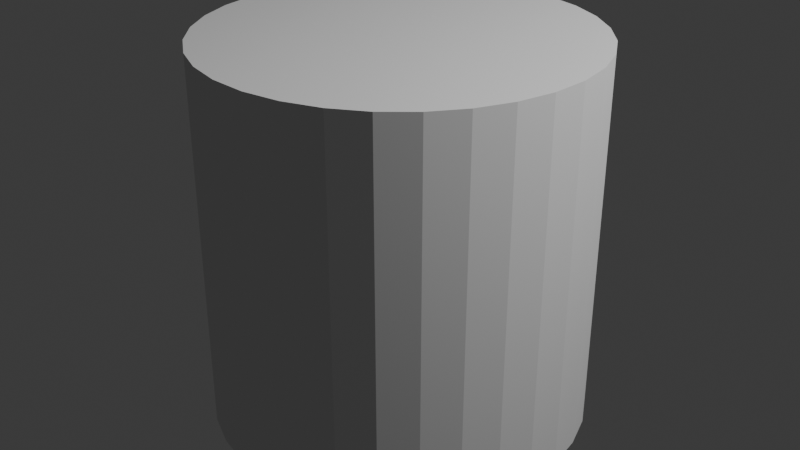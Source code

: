 # Source: ToiletRoll.blend  (saved by Blender 4.5.90; exported with 4.5.12 LTS)
import bpy
from mathutils import Matrix  # noqa: F401  (used for matrix-valued properties, if any)

bpy.ops.wm.read_factory_settings(use_empty=True)
scene = bpy.context.scene
scene.name = 'Scene'

# ---- collections
col_collection = bpy.data.collections.new('Collection'); scene.collection.children.link(col_collection)

# ---- world
world_world = bpy.data.worlds.new('World'); scene.world = world_world
world_world.use_nodes = True; world_world.node_tree.nodes.clear()
_N = world_world.node_tree.nodes; _L = world_world.node_tree.links
n0 = _N.new('ShaderNodeOutputWorld'); n0.name = 'World Output'; n0.location = (200, 100)
n1 = _N.new('ShaderNodeBackground'); n1.name = 'Background'; n1.location = (-200, 100)
n1.inputs[0].default_value = (0.05088, 0.05088, 0.05088, 1.0)
_L.new(n1.outputs[0], n0.inputs[0])
n0.is_active_output = True
world_world.color = (0.05088, 0.05088, 0.05088)
world_world.sun_shadow_jitter_overblur = 0.0

# ---- lights
light_light = bpy.data.lights.new('Light', 'POINT')
light_light.energy = 1000.0
light_light.shadow_soft_size = 0.1

# ---- meshes
me_cylinder = bpy.data.meshes.new('Cylinder')
me_cylinder.from_pydata([(0.0, 1.0, -1.0), (0.0, 1.0, 1.0), (0.1951, 0.9808, -1.0), (0.1951, 0.9808, 1.0), (0.3827, 0.9239, -1.0), (0.3827, 0.9239, 1.0), (0.5556, 0.8315, -1.0), (0.5556, 0.8315, 1.0), (0.7071, 0.7071, -1.0), (0.7071, 0.7071, 1.0), (0.8315, 0.5556, -1.0), (0.8315, 0.5556, 1.0), (0.9239, 0.3827, -1.0), (0.9239, 0.3827, 1.0), (0.9808, 0.1951, -1.0), (0.9808, 0.1951, 1.0), (1.0, 0.0, -1.0), (1.0, 0.0, 1.0), (0.9808, -0.1951, -1.0), (0.9808, -0.1951, 1.0), (0.9239, -0.3827, -1.0), (0.9239, -0.3827, 1.0), (0.8315, -0.5556, -1.0), (0.8315, -0.5556, 1.0), (0.7071, -0.7071, -1.0), (0.7071, -0.7071, 1.0), (0.5556, -0.8315, -1.0), (0.5556, -0.8315, 1.0), (0.3827, -0.9239, -1.0), (0.3827, -0.9239, 1.0), (0.1951, -0.9808, -1.0), (0.1951, -0.9808, 1.0), (0.0, -1.0, -1.0), (0.0, -1.0, 1.0), (-0.1951, -0.9808, -1.0), (-0.1951, -0.9808, 1.0), (-0.3827, -0.9239, -1.0), (-0.3827, -0.9239, 1.0), (-0.5556, -0.8315, -1.0), (-0.5556, -0.8315, 1.0), (-0.7071, -0.7071, -1.0), (-0.7071, -0.7071, 1.0), (-0.8315, -0.5556, -1.0), (-0.8315, -0.5556, 1.0), (-0.9239, -0.3827, -1.0), (-0.9239, -0.3827, 1.0), (-0.9808, -0.1951, -1.0), (-0.9808, -0.1951, 1.0), (-1.0, 0.0, -1.0), (-1.0, 0.0, 1.0), (-0.9808, 0.1951, -1.0), (-0.9808, 0.1951, 1.0), (-0.9239, 0.3827, -1.0), (-0.9239, 0.3827, 1.0), (-0.8315, 0.5556, -1.0), (-0.8315, 0.5556, 1.0), (-0.7071, 0.7071, -1.0), (-0.7071, 0.7071, 1.0), (-0.5556, 0.8315, -1.0), (-0.5556, 0.8315, 1.0), (-0.3827, 0.9239, -1.0), (-0.3827, 0.9239, 1.0), (-0.1951, 0.9808, -1.0), (-0.1951, 0.9808, 1.0)], [], [(0, 1, 3, 2), (2, 3, 5, 4), (4, 5, 7, 6), (6, 7, 9, 8), (8, 9, 11, 10), (10, 11, 13, 12), (12, 13, 15, 14), (14, 15, 17, 16), (16, 17, 19, 18), (18, 19, 21, 20), (20, 21, 23, 22), (22, 23, 25, 24), (24, 25, 27, 26), (26, 27, 29, 28), (28, 29, 31, 30), (30, 31, 33, 32), (32, 33, 35, 34), (34, 35, 37, 36), (36, 37, 39, 38), (38, 39, 41, 40), (40, 41, 43, 42), (42, 43, 45, 44), (44, 45, 47, 46), (46, 47, 49, 48), (48, 49, 51, 50), (50, 51, 53, 52), (52, 53, 55, 54), (54, 55, 57, 56), (56, 57, 59, 58), (58, 59, 61, 60), (3, 1, 63, 61, 59, 57, 55, 53, 51, 49, 47, 45, 43, 41, 39, 37, 35, 33, 31, 29, 27, 25, 23, 21, 19, 17, 15, 13, 11, 9, 7, 5), (60, 61, 63, 62), (62, 63, 1, 0), (0, 2, 4, 6, 8, 10, 12, 14, 16, 18, 20, 22, 24, 26, 28, 30, 32, 34, 36, 38, 40, 42, 44, 46, 48, 50, 52, 54, 56, 58, 60, 62)])
_uv = me_cylinder.uv_layers.new(name='UVMap')
_uv.uv.foreach_set('vector', [1.0, 0.5, 1.0, 1.0, 0.9688, 1.0, 0.9688, 0.5, 0.9688, 0.5, 0.9688, 1.0, 0.9375, 1.0, 0.9375, 0.5, 0.9375, 0.5, 0.9375, 1.0, 0.9062, 1.0, 0.9062, 0.5, 0.9062, 0.5, 0.9062, 1.0, 0.875, 1.0, 0.875, 0.5, 0.875, 0.5, 0.875, 1.0, 0.8438, 1.0, 0.8438, 0.5, 0.8438, 0.5, 0.8438, 1.0, 0.8125, 1.0, 0.8125, 0.5, 0.8125, 0.5, 0.8125, 1.0, 0.7812, 1.0, 0.7812, 0.5, 0.7812, 0.5, 0.7812, 1.0, 0.75, 1.0, 0.75, 0.5, 0.75, 0.5, 0.75, 1.0, 0.7188, 1.0, 0.7188, 0.5, 0.7188, 0.5, 0.7188, 1.0, 0.6875, 1.0, 0.6875, 0.5, 0.6875, 0.5, 0.6875, 1.0, 0.6562, 1.0, 0.6562, 0.5, 0.6562, 0.5, 0.6562, 1.0, 0.625, 1.0, 0.625, 0.5, 0.625, 0.5, 0.625, 1.0, 0.5938, 1.0, 0.5938, 0.5, 0.5938, 0.5, 0.5938, 1.0, 0.5625, 1.0, 0.5625, 0.5, 0.5625, 0.5, 0.5625, 1.0, 0.5312, 1.0, 0.5312, 0.5, 0.5312, 0.5, 0.5312, 1.0, 0.5, 1.0, 0.5, 0.5, 0.5, 0.5, 0.5, 1.0, 0.4688, 1.0, 0.4688, 0.5, 0.4688, 0.5, 0.4688, 1.0, 0.4375, 1.0, 0.4375, 0.5, 0.4375, 0.5, 0.4375, 1.0, 0.4062, 1.0, 0.4062, 0.5, 0.4062, 0.5, 0.4062, 1.0, 0.375, 1.0, 0.375, 0.5, 0.375, 0.5, 0.375, 1.0, 0.3438, 1.0, 0.3438, 0.5, 0.3438, 0.5, 0.3438, 1.0, 0.3125, 1.0, 0.3125, 0.5, 0.3125, 0.5, 0.3125, 1.0, 0.2812, 1.0, 0.2812, 0.5, 0.2812, 0.5, 0.2812, 1.0, 0.25, 1.0, 0.25, 0.5, 0.25, 0.5, 0.25, 1.0, 0.2188, 1.0, 0.2188, 0.5, 0.2188, 0.5, 0.2188, 1.0, 0.1875, 1.0, 0.1875, 0.5, 0.1875, 0.5, 0.1875, 1.0, 0.1562, 1.0, 0.1562, 0.5, 0.1562, 0.5, 0.1562, 1.0, 0.125, 1.0, 0.125, 0.5, 0.125, 0.5, 0.125, 1.0, 0.09375, 1.0, 0.09375, 0.5, 0.09375, 0.5, 0.09375, 1.0, 0.0625, 1.0, 0.0625, 0.5, 0.2968, 0.4854, 0.25, 0.49, 0.2032, 0.4854, 0.1582, 0.4717, 0.1167, 0.4496, 0.08029, 0.4197, 0.05045, 0.3833, 0.02827, 0.3418, 0.01461, 0.2968, 0.01, 0.25, 0.01461, 0.2032, 0.02827, 0.1582, 0.05045, 0.1167, 0.08029, 0.08029, 0.1167, 0.05045, 0.1582, 0.02827, 0.2032, 0.01461, 0.25, 0.01, 0.2968, 0.01461, 0.3418, 0.02827, 0.3833, 0.05045, 0.4197, 0.08029, 0.4496, 0.1167, 0.4717, 0.1582, 0.4854, 0.2032, 0.49, 0.25, 0.4854, 0.2968, 0.4717, 0.3418, 0.4496, 0.3833, 0.4197, 0.4197, 0.3833, 0.4496, 0.3418, 0.4717, 0.0625, 0.5, 0.0625, 1.0, 0.03125, 1.0, 0.03125, 0.5, 0.03125, 0.5, 0.03125, 1.0, 0.0, 1.0, 0.0, 0.5, 0.75, 0.49, 0.7968, 0.4854, 0.8418, 0.4717, 0.8833, 0.4496, 0.9197, 0.4197, 0.9496, 0.3833, 0.9717, 0.3418, 0.9854, 0.2968, 0.99, 0.25, 0.9854, 0.2032, 0.9717, 0.1582, 0.9496, 0.1167, 0.9197, 0.08029, 0.8833, 0.05045, 0.8418, 0.02827, 0.7968, 0.01461, 0.75, 0.01, 0.7032, 0.01461, 0.6582, 0.02827, 0.6167, 0.05045, 0.5803, 0.08029, 0.5504, 0.1167, 0.5283, 0.1582, 0.5146, 0.2032, 0.51, 0.25, 0.5146, 0.2968, 0.5283, 0.3418, 0.5504, 0.3833, 0.5803, 0.4197, 0.6167, 0.4496, 0.6582, 0.4717, 0.7032, 0.4854])
me_cylinder.update()

# ---- objects
ob_light = bpy.data.objects.new('Light', light_light)
ob_cylinder = bpy.data.objects.new('Cylinder', me_cylinder)
ob_cylinder_001 = bpy.data.objects.new('Cylinder.001', me_cylinder)

# ---- transforms, parenting, visibility, modifiers, constraints
ob_light.location = (4.076, 1.005, 5.904)
ob_light.rotation_euler = (0.6503, 0.05522, 1.866)
ob_light.lock_rotations_4d = False
ob_light.empty_display_type = 'ARROWS'
ob_light.color = (0.0, 0.0, 0.0, 0.0)
ob_light.lineart.crease_threshold = 0.0
ob_cylinder.location = (0.0, 0.0, 1.0)
_m = ob_cylinder.modifiers.new('Boolean', 'BOOLEAN')
_m.object = ob_cylinder_001
ob_cylinder_001.location = (0.0, 0.0, 1.0)
ob_cylinder_001.scale = (0.4129, 0.4129, 1.0)

# ---- collection membership
col_collection.objects.link(ob_light)
col_collection.objects.link(ob_cylinder)
col_collection.objects.link(ob_cylinder_001)

# ---- scene / render settings (as saved in the file)
scene.frame_start = 1; scene.frame_end = 250; scene.frame_set(1)
scene.render.engine = 'BLENDER_EEVEE_NEXT'
bpy.context.view_layer.update()

# ---- added for rendering (the .blend has no active camera): camera
cam_auto = bpy.data.cameras.new('AutoCamera')
cam_auto.lens = 50.0
cam_auto.sensor_width = 36.0
cam_auto.clip_end = 1000.0
ob_auto_camera = bpy.data.objects.new('AutoCamera', cam_auto)
scene.collection.objects.link(ob_auto_camera)
ob_auto_camera.location = (3.20507, -3.84609, 3.56406)
ob_auto_camera.rotation_euler = (1.09748, -7.21219e-08, 0.694738)
scene.camera = ob_auto_camera
bpy.context.view_layer.update()
